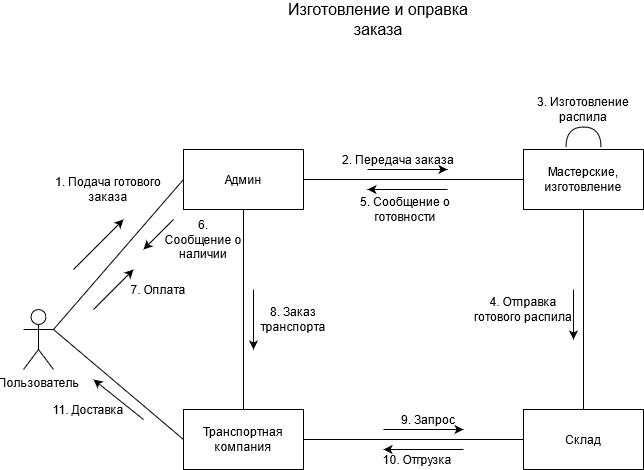

The diagram above was exported from draw.io. Its source (the exported page's mxGraphModel, read from the mxfile embedded in the PNG):
<mxGraphModel dx="1262" dy="700" grid="1" gridSize="10" guides="1" tooltips="1" connect="1" arrows="1" fold="1" page="1" pageScale="1" pageWidth="827" pageHeight="1169" math="0" shadow="0">
  <root>
    <mxCell id="0" />
    <mxCell id="1" parent="0" />
    <mxCell id="nWEDt4cG0wkKkAJaY47--2" style="rounded=0;orthogonalLoop=1;jettySize=auto;html=1;exitX=1;exitY=0.3333333333333333;exitDx=0;exitDy=0;exitPerimeter=0;startArrow=none;startFill=0;endArrow=none;endFill=0;entryX=0;entryY=0.5;entryDx=0;entryDy=0;" edge="1" parent="1" source="nWEDt4cG0wkKkAJaY47--1" target="nWEDt4cG0wkKkAJaY47--3">
      <mxGeometry relative="1" as="geometry">
        <mxPoint x="200" y="300" as="targetPoint" />
      </mxGeometry>
    </mxCell>
    <mxCell id="nWEDt4cG0wkKkAJaY47--7" style="edgeStyle=none;rounded=0;orthogonalLoop=1;jettySize=auto;html=1;exitX=1;exitY=0.3333333333333333;exitDx=0;exitDy=0;exitPerimeter=0;entryX=0;entryY=0.5;entryDx=0;entryDy=0;startArrow=none;startFill=0;endArrow=none;endFill=0;" edge="1" parent="1" source="nWEDt4cG0wkKkAJaY47--1" target="nWEDt4cG0wkKkAJaY47--4">
      <mxGeometry relative="1" as="geometry" />
    </mxCell>
    <mxCell id="nWEDt4cG0wkKkAJaY47--1" value="Пользователь" style="shape=umlActor;verticalLabelPosition=bottom;verticalAlign=top;html=1;" vertex="1" parent="1">
      <mxGeometry x="70" y="360" width="30" height="60" as="geometry" />
    </mxCell>
    <mxCell id="nWEDt4cG0wkKkAJaY47--8" style="edgeStyle=none;rounded=0;orthogonalLoop=1;jettySize=auto;html=1;exitX=1;exitY=0.5;exitDx=0;exitDy=0;entryX=0;entryY=0.5;entryDx=0;entryDy=0;startArrow=none;startFill=0;endArrow=none;endFill=0;" edge="1" parent="1" source="nWEDt4cG0wkKkAJaY47--3" target="nWEDt4cG0wkKkAJaY47--5">
      <mxGeometry relative="1" as="geometry" />
    </mxCell>
    <mxCell id="nWEDt4cG0wkKkAJaY47--13" style="edgeStyle=none;rounded=0;orthogonalLoop=1;jettySize=auto;html=1;exitX=0.5;exitY=1;exitDx=0;exitDy=0;startArrow=none;startFill=0;endArrow=none;endFill=0;" edge="1" parent="1" source="nWEDt4cG0wkKkAJaY47--3" target="nWEDt4cG0wkKkAJaY47--4">
      <mxGeometry relative="1" as="geometry" />
    </mxCell>
    <mxCell id="nWEDt4cG0wkKkAJaY47--3" value="Админ" style="rounded=0;whiteSpace=wrap;html=1;" vertex="1" parent="1">
      <mxGeometry x="230" y="200" width="120" height="60" as="geometry" />
    </mxCell>
    <mxCell id="nWEDt4cG0wkKkAJaY47--4" value="Транспортная компания" style="rounded=0;whiteSpace=wrap;html=1;" vertex="1" parent="1">
      <mxGeometry x="230" y="460" width="120" height="60" as="geometry" />
    </mxCell>
    <mxCell id="nWEDt4cG0wkKkAJaY47--9" style="edgeStyle=none;rounded=0;orthogonalLoop=1;jettySize=auto;html=1;exitX=0.5;exitY=1;exitDx=0;exitDy=0;entryX=0.5;entryY=0;entryDx=0;entryDy=0;startArrow=none;startFill=0;endArrow=none;endFill=0;" edge="1" parent="1" source="nWEDt4cG0wkKkAJaY47--5" target="nWEDt4cG0wkKkAJaY47--6">
      <mxGeometry relative="1" as="geometry" />
    </mxCell>
    <mxCell id="nWEDt4cG0wkKkAJaY47--5" value="Мастерские, изготовление" style="rounded=0;whiteSpace=wrap;html=1;" vertex="1" parent="1">
      <mxGeometry x="570" y="200" width="120" height="60" as="geometry" />
    </mxCell>
    <mxCell id="nWEDt4cG0wkKkAJaY47--10" style="edgeStyle=none;rounded=0;orthogonalLoop=1;jettySize=auto;html=1;exitX=0;exitY=0.5;exitDx=0;exitDy=0;entryX=1;entryY=0.5;entryDx=0;entryDy=0;startArrow=none;startFill=0;endArrow=none;endFill=0;" edge="1" parent="1" source="nWEDt4cG0wkKkAJaY47--6" target="nWEDt4cG0wkKkAJaY47--4">
      <mxGeometry relative="1" as="geometry" />
    </mxCell>
    <mxCell id="nWEDt4cG0wkKkAJaY47--6" value="Склад" style="rounded=0;whiteSpace=wrap;html=1;" vertex="1" parent="1">
      <mxGeometry x="570" y="460" width="120" height="60" as="geometry" />
    </mxCell>
    <mxCell id="nWEDt4cG0wkKkAJaY47--14" value="" style="endArrow=classic;html=1;" edge="1" parent="1">
      <mxGeometry width="50" height="50" relative="1" as="geometry">
        <mxPoint x="120" y="320" as="sourcePoint" />
        <mxPoint x="170" y="270" as="targetPoint" />
      </mxGeometry>
    </mxCell>
    <mxCell id="nWEDt4cG0wkKkAJaY47--15" value="" style="endArrow=classic;html=1;" edge="1" parent="1">
      <mxGeometry width="50" height="50" relative="1" as="geometry">
        <mxPoint x="430" y="480" as="sourcePoint" />
        <mxPoint x="510" y="480" as="targetPoint" />
      </mxGeometry>
    </mxCell>
    <mxCell id="nWEDt4cG0wkKkAJaY47--16" value="" style="endArrow=classic;html=1;" edge="1" parent="1">
      <mxGeometry width="50" height="50" relative="1" as="geometry">
        <mxPoint x="510" y="500" as="sourcePoint" />
        <mxPoint x="430" y="500" as="targetPoint" />
      </mxGeometry>
    </mxCell>
    <mxCell id="nWEDt4cG0wkKkAJaY47--17" value="" style="endArrow=classic;html=1;" edge="1" parent="1">
      <mxGeometry width="50" height="50" relative="1" as="geometry">
        <mxPoint x="300" y="340" as="sourcePoint" />
        <mxPoint x="300" y="400" as="targetPoint" />
      </mxGeometry>
    </mxCell>
    <mxCell id="nWEDt4cG0wkKkAJaY47--18" value="" style="endArrow=classic;html=1;" edge="1" parent="1">
      <mxGeometry width="50" height="50" relative="1" as="geometry">
        <mxPoint x="620" y="340" as="sourcePoint" />
        <mxPoint x="620" y="390" as="targetPoint" />
      </mxGeometry>
    </mxCell>
    <mxCell id="nWEDt4cG0wkKkAJaY47--19" value="" style="endArrow=classic;html=1;" edge="1" parent="1">
      <mxGeometry width="50" height="50" relative="1" as="geometry">
        <mxPoint x="220" y="270" as="sourcePoint" />
        <mxPoint x="190" y="300" as="targetPoint" />
      </mxGeometry>
    </mxCell>
    <mxCell id="nWEDt4cG0wkKkAJaY47--20" value="" style="endArrow=classic;html=1;" edge="1" parent="1">
      <mxGeometry width="50" height="50" relative="1" as="geometry">
        <mxPoint x="140" y="360" as="sourcePoint" />
        <mxPoint x="180" y="320" as="targetPoint" />
      </mxGeometry>
    </mxCell>
    <mxCell id="nWEDt4cG0wkKkAJaY47--21" value="" style="endArrow=classic;html=1;" edge="1" parent="1">
      <mxGeometry width="50" height="50" relative="1" as="geometry">
        <mxPoint x="190" y="470" as="sourcePoint" />
        <mxPoint x="140" y="430" as="targetPoint" />
      </mxGeometry>
    </mxCell>
    <mxCell id="nWEDt4cG0wkKkAJaY47--22" value="" style="endArrow=classic;html=1;" edge="1" parent="1">
      <mxGeometry width="50" height="50" relative="1" as="geometry">
        <mxPoint x="414" y="220" as="sourcePoint" />
        <mxPoint x="494" y="220" as="targetPoint" />
      </mxGeometry>
    </mxCell>
    <mxCell id="nWEDt4cG0wkKkAJaY47--23" value="" style="endArrow=classic;html=1;" edge="1" parent="1">
      <mxGeometry width="50" height="50" relative="1" as="geometry">
        <mxPoint x="494" y="240" as="sourcePoint" />
        <mxPoint x="414" y="240" as="targetPoint" />
      </mxGeometry>
    </mxCell>
    <mxCell id="nWEDt4cG0wkKkAJaY47--24" value="1. Подача готового заказа" style="text;html=1;strokeColor=none;fillColor=none;align=center;verticalAlign=middle;whiteSpace=wrap;rounded=0;" vertex="1" parent="1">
      <mxGeometry x="100" y="230" width="110" height="20" as="geometry" />
    </mxCell>
    <mxCell id="nWEDt4cG0wkKkAJaY47--25" value="6. Сообщение о наличии" style="text;html=1;strokeColor=none;fillColor=none;align=center;verticalAlign=middle;whiteSpace=wrap;rounded=0;" vertex="1" parent="1">
      <mxGeometry x="210" y="280" width="80" height="20" as="geometry" />
    </mxCell>
    <mxCell id="nWEDt4cG0wkKkAJaY47--26" value="7. Оплата" style="text;html=1;strokeColor=none;fillColor=none;align=center;verticalAlign=middle;whiteSpace=wrap;rounded=0;" vertex="1" parent="1">
      <mxGeometry x="170" y="330" width="70" height="20" as="geometry" />
    </mxCell>
    <mxCell id="nWEDt4cG0wkKkAJaY47--27" value="11. Доставка" style="text;html=1;strokeColor=none;fillColor=none;align=center;verticalAlign=middle;whiteSpace=wrap;rounded=0;" vertex="1" parent="1">
      <mxGeometry x="90" y="450" width="90" height="20" as="geometry" />
    </mxCell>
    <mxCell id="nWEDt4cG0wkKkAJaY47--28" value="8. Заказ транспорта" style="text;html=1;strokeColor=none;fillColor=none;align=center;verticalAlign=middle;whiteSpace=wrap;rounded=0;" vertex="1" parent="1">
      <mxGeometry x="290" y="360" width="100" height="20" as="geometry" />
    </mxCell>
    <mxCell id="nWEDt4cG0wkKkAJaY47--29" value="9. Запрос" style="text;html=1;strokeColor=none;fillColor=none;align=center;verticalAlign=middle;whiteSpace=wrap;rounded=0;" vertex="1" parent="1">
      <mxGeometry x="440" y="460" width="70" height="20" as="geometry" />
    </mxCell>
    <mxCell id="nWEDt4cG0wkKkAJaY47--30" value="10. Отгрузка" style="text;html=1;strokeColor=none;fillColor=none;align=center;verticalAlign=middle;whiteSpace=wrap;rounded=0;" vertex="1" parent="1">
      <mxGeometry x="414" y="500" width="100" height="20" as="geometry" />
    </mxCell>
    <mxCell id="nWEDt4cG0wkKkAJaY47--31" value="4. Отправка готового распила" style="text;html=1;strokeColor=none;fillColor=none;align=center;verticalAlign=middle;whiteSpace=wrap;rounded=0;" vertex="1" parent="1">
      <mxGeometry x="520" y="350" width="100" height="20" as="geometry" />
    </mxCell>
    <mxCell id="nWEDt4cG0wkKkAJaY47--32" value="2. Передача заказа" style="text;html=1;strokeColor=none;fillColor=none;align=center;verticalAlign=middle;whiteSpace=wrap;rounded=0;" vertex="1" parent="1">
      <mxGeometry x="380" y="200" width="130" height="20" as="geometry" />
    </mxCell>
    <mxCell id="nWEDt4cG0wkKkAJaY47--33" value="5. Сообщение о готовности" style="text;html=1;strokeColor=none;fillColor=none;align=center;verticalAlign=middle;whiteSpace=wrap;rounded=0;" vertex="1" parent="1">
      <mxGeometry x="380" y="250" width="144" height="20" as="geometry" />
    </mxCell>
    <mxCell id="nWEDt4cG0wkKkAJaY47--34" value="3. Изготовление распила" style="text;html=1;strokeColor=none;fillColor=none;align=center;verticalAlign=middle;whiteSpace=wrap;rounded=0;" vertex="1" parent="1">
      <mxGeometry x="580" y="150" width="100" height="20" as="geometry" />
    </mxCell>
    <mxCell id="nWEDt4cG0wkKkAJaY47--35" value="" style="shape=requiredInterface;html=1;verticalLabelPosition=bottom;rotation=-90;" vertex="1" parent="1">
      <mxGeometry x="620" y="170" width="20" height="35" as="geometry" />
    </mxCell>
    <mxCell id="nWEDt4cG0wkKkAJaY47--37" value="&lt;font style=&quot;font-size: 16px&quot;&gt;Изготовление и оправка заказа&lt;/font&gt;" style="text;html=1;strokeColor=none;fillColor=none;align=center;verticalAlign=middle;whiteSpace=wrap;rounded=0;" vertex="1" parent="1">
      <mxGeometry x="330" y="60" width="190" height="20" as="geometry" />
    </mxCell>
  </root>
</mxGraphModel>